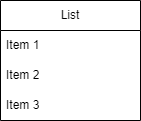

The diagram above was exported from draw.io. Its source (the exported page's mxGraphModel, read from the mxfile embedded in the PNG):
<mxGraphModel dx="1221" dy="745" grid="1" gridSize="10" guides="1" tooltips="1" connect="1" arrows="1" fold="1" page="1" pageScale="1" pageWidth="827" pageHeight="1169" math="0" shadow="0">
  <root>
    <mxCell id="WIyWlLk6GJQsqaUBKTNV-0" />
    <mxCell id="WIyWlLk6GJQsqaUBKTNV-1" parent="WIyWlLk6GJQsqaUBKTNV-0" />
    <mxCell id="0Nceywk9xZP1lW9JZQbE-0" value="List" style="swimlane;fontStyle=0;childLayout=stackLayout;horizontal=1;startSize=30;horizontalStack=0;resizeParent=1;resizeParentMax=0;resizeLast=0;collapsible=1;marginBottom=0;whiteSpace=wrap;html=1;" vertex="1" parent="WIyWlLk6GJQsqaUBKTNV-1">
      <mxGeometry x="350" y="790" width="140" height="120" as="geometry" />
    </mxCell>
    <mxCell id="0Nceywk9xZP1lW9JZQbE-1" value="Item 1" style="text;strokeColor=none;fillColor=none;align=left;verticalAlign=middle;spacingLeft=4;spacingRight=4;overflow=hidden;points=[[0,0.5],[1,0.5]];portConstraint=eastwest;rotatable=0;whiteSpace=wrap;html=1;" vertex="1" parent="0Nceywk9xZP1lW9JZQbE-0">
      <mxGeometry y="30" width="140" height="30" as="geometry" />
    </mxCell>
    <mxCell id="0Nceywk9xZP1lW9JZQbE-2" value="Item 2" style="text;strokeColor=none;fillColor=none;align=left;verticalAlign=middle;spacingLeft=4;spacingRight=4;overflow=hidden;points=[[0,0.5],[1,0.5]];portConstraint=eastwest;rotatable=0;whiteSpace=wrap;html=1;" vertex="1" parent="0Nceywk9xZP1lW9JZQbE-0">
      <mxGeometry y="60" width="140" height="30" as="geometry" />
    </mxCell>
    <mxCell id="0Nceywk9xZP1lW9JZQbE-3" value="Item 3" style="text;strokeColor=none;fillColor=none;align=left;verticalAlign=middle;spacingLeft=4;spacingRight=4;overflow=hidden;points=[[0,0.5],[1,0.5]];portConstraint=eastwest;rotatable=0;whiteSpace=wrap;html=1;" vertex="1" parent="0Nceywk9xZP1lW9JZQbE-0">
      <mxGeometry y="90" width="140" height="30" as="geometry" />
    </mxCell>
  </root>
</mxGraphModel>